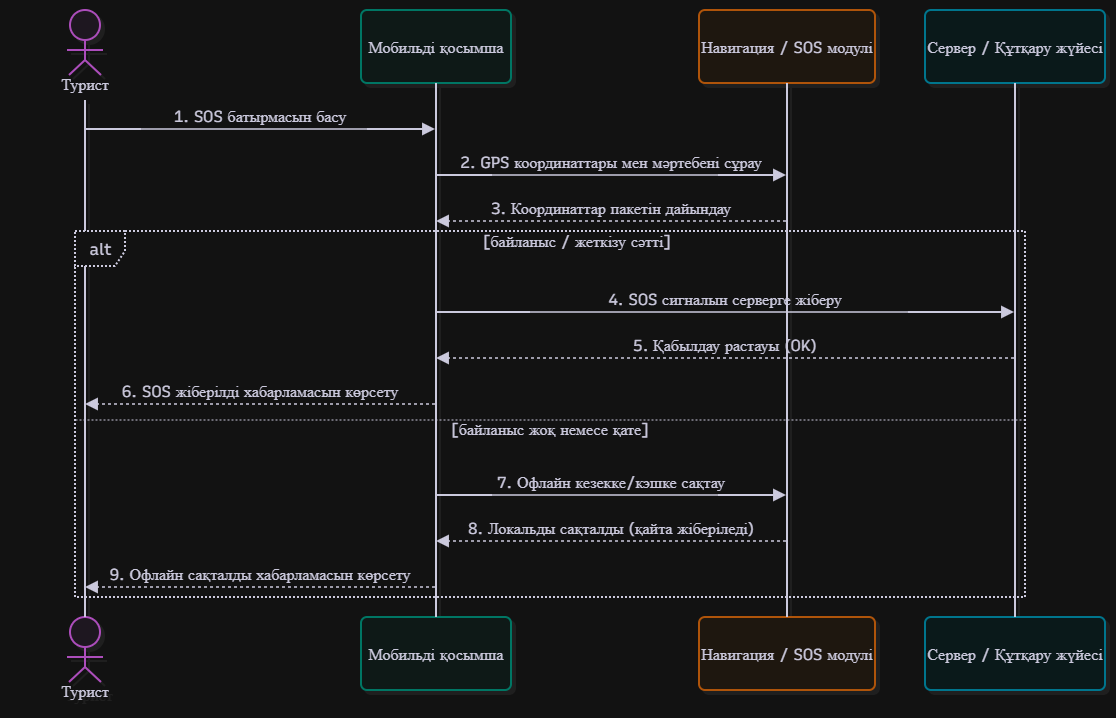

The diagram above was exported from draw.io. Its source (the exported page's mxGraphModel, read from the mxfile embedded in the PNG):
<mxGraphModel dx="1870" dy="1028" grid="1" gridSize="10" guides="1" tooltips="1" connect="1" arrows="1" fold="1" page="1" pageScale="1" pageWidth="827" pageHeight="1169" math="0" shadow="0">
  <root>
    <mxCell id="0" />
    <mxCell id="1" parent="0" />
    <UserObject label="" mermaidData="{&#10;  &quot;data&quot;: &quot;sequenceDiagram\n    actor T as Турист\n    participant A as Мобильді қосымша\n    participant S as Навигация / SOS модулі\n    participant SV as Сервер / Құтқару жүйесі\n\n    T-&gt;&gt;A: 1. SOS батырмасын басу\n    A-&gt;&gt;S: 2. GPS координаттары мен мәртебені сұрау\n    S--&gt;&gt;A: 3. Координаттар пакетін дайындау\n\n    alt байланыс / жеткізу сәтті\n        A-&gt;&gt;SV: 4. SOS сигналын серверге жіберу\n        SV--&gt;&gt;A: 5. Қабылдау растауы (OK)\n        A--&gt;&gt;T: 6. SOS жіберілді хабарламасын көрсету\n    else байланыс жоқ немесе қате\n        A-&gt;&gt;S: 7. Офлайн кезекке/кэшке сақтау\n        S--&gt;&gt;A: 8. Локальды сақталды (қайта жіберіледі)\n        A--&gt;&gt;T: 9. Офлайн сақталды хабарламасын көрсету\n    end&quot;,&#10;  &quot;config&quot;: null,&#10;  &quot;version&quot;: &quot;12&quot;&#10;}" id="8919vYGMEU_6BoYgvD18-20">
      <mxCell connectable="0" parent="1" style="group;transparentBounds=1;editIcon=1;lockedGroup=0;groupPadding=10;" vertex="1">
        <mxGeometry as="geometry" />
      </mxCell>
    </UserObject>
    <UserObject label="Турист" mermaidId="n:T" mermaidBaseStyle="html=1;shape=umlLifeline;perimeter=lifelinePerimeter;whiteSpace=wrap;container=1;dropTarget=0;collapsible=0;recursiveResize=0;outlineConnect=0;portConstraint=eastwest;newEdgeStyle={&quot;edgeStyle&quot;:&quot;sequenceEdgeStyle&quot;,&quot;libavoidRouting&quot;:0,&quot;curved&quot;:0,&quot;rounded&quot;:0};lifelineDashed=0;strokeWidth=2;rounded=1;absoluteArcSize=1;arcSize=12;lifelineColor=#28253D;fillColor=#FDF4FF;strokeColor=#E879F9;fontColor=#28253D;participant=seqActorStick;verticalAlign=bottom;align=center;spacingBottom=4;size=90;lifelineMirror=1;fontFamily=Recursive;fontSize=16;shadow=1;shadowColor=#000000;shadowOffsetX=4;shadowOffsetY=4;shadowBlur=0;shadowOpacity=6;" mermaidBaseValue="Турист" id="8919vYGMEU_6BoYgvD18-21">
      <mxCell parent="8919vYGMEU_6BoYgvD18-20" style="html=1;shape=umlLifeline;perimeter=lifelinePerimeter;whiteSpace=wrap;container=1;dropTarget=0;collapsible=0;recursiveResize=0;outlineConnect=0;portConstraint=eastwest;newEdgeStyle={&quot;edgeStyle&quot;:&quot;sequenceEdgeStyle&quot;,&quot;libavoidRouting&quot;:0,&quot;curved&quot;:0,&quot;rounded&quot;:0};lifelineDashed=0;strokeWidth=2;rounded=1;absoluteArcSize=1;arcSize=12;lifelineColor=#28253D;fillColor=#FDF4FF;strokeColor=#E879F9;fontColor=#28253D;participant=seqActorStick;verticalAlign=bottom;align=center;spacingBottom=4;size=90;lifelineMirror=1;fontFamily=Recursive;fontSize=16;shadow=1;shadowColor=#000000;shadowOffsetX=4;shadowOffsetY=4;shadowBlur=0;shadowOpacity=6;fontSource=https%3A%2F%2Ffonts.googleapis.com%2Fcss%3Ffamily%3DRecursive;" vertex="1">
        <mxGeometry height="697" width="150" x="30" y="1060" as="geometry" />
      </mxCell>
    </UserObject>
    <UserObject label="Мобильді қосымша" mermaidId="n:A" mermaidBaseStyle="html=1;shape=umlLifeline;perimeter=lifelinePerimeter;whiteSpace=wrap;container=1;dropTarget=0;collapsible=0;recursiveResize=0;outlineConnect=0;portConstraint=eastwest;newEdgeStyle={&quot;edgeStyle&quot;:&quot;sequenceEdgeStyle&quot;,&quot;libavoidRouting&quot;:0,&quot;curved&quot;:0,&quot;rounded&quot;:0};lifelineDashed=0;strokeWidth=2;rounded=1;absoluteArcSize=1;arcSize=12;lifelineColor=#28253D;fillColor=#F0FDFA;strokeColor=#2DD4BF;fontColor=#28253D;size=73;lifelineMirror=1;fontFamily=Recursive;fontSize=16;shadow=1;shadowColor=#000000;shadowOffsetX=4;shadowOffsetY=4;shadowBlur=0;shadowOpacity=6;" mermaidBaseValue="Мобильді қосымша" id="8919vYGMEU_6BoYgvD18-22">
      <mxCell parent="8919vYGMEU_6BoYgvD18-20" style="html=1;shape=umlLifeline;perimeter=lifelinePerimeter;whiteSpace=wrap;container=1;dropTarget=0;collapsible=0;recursiveResize=0;outlineConnect=0;portConstraint=eastwest;newEdgeStyle={&quot;edgeStyle&quot;:&quot;sequenceEdgeStyle&quot;,&quot;libavoidRouting&quot;:0,&quot;curved&quot;:0,&quot;rounded&quot;:0};lifelineDashed=0;strokeWidth=2;rounded=1;absoluteArcSize=1;arcSize=12;lifelineColor=#28253D;fillColor=#F0FDFA;strokeColor=#2DD4BF;fontColor=#28253D;size=73;lifelineMirror=1;fontFamily=Recursive;fontSize=16;shadow=1;shadowColor=#000000;shadowOffsetX=4;shadowOffsetY=4;shadowBlur=0;shadowOpacity=6;fontSource=https%3A%2F%2Ffonts.googleapis.com%2Fcss%3Ffamily%3DRecursive;" vertex="1">
        <mxGeometry height="680" width="150" x="381" y="1060" as="geometry" />
      </mxCell>
    </UserObject>
    <UserObject label="Навигация / SOS модулі" mermaidId="n:S" mermaidBaseStyle="html=1;shape=umlLifeline;perimeter=lifelinePerimeter;whiteSpace=wrap;container=1;dropTarget=0;collapsible=0;recursiveResize=0;outlineConnect=0;portConstraint=eastwest;newEdgeStyle={&quot;edgeStyle&quot;:&quot;sequenceEdgeStyle&quot;,&quot;libavoidRouting&quot;:0,&quot;curved&quot;:0,&quot;rounded&quot;:0};lifelineDashed=0;strokeWidth=2;rounded=1;absoluteArcSize=1;arcSize=12;lifelineColor=#28253D;fillColor=#FFF7ED;strokeColor=#FB923C;fontColor=#28253D;size=73;lifelineMirror=1;fontFamily=Recursive;fontSize=16;shadow=1;shadowColor=#000000;shadowOffsetX=4;shadowOffsetY=4;shadowBlur=0;shadowOpacity=6;" mermaidBaseValue="Навигация / SOS модулі" id="8919vYGMEU_6BoYgvD18-23">
      <mxCell parent="8919vYGMEU_6BoYgvD18-20" style="html=1;shape=umlLifeline;perimeter=lifelinePerimeter;whiteSpace=wrap;container=1;dropTarget=0;collapsible=0;recursiveResize=0;outlineConnect=0;portConstraint=eastwest;newEdgeStyle={&quot;edgeStyle&quot;:&quot;sequenceEdgeStyle&quot;,&quot;libavoidRouting&quot;:0,&quot;curved&quot;:0,&quot;rounded&quot;:0};lifelineDashed=0;strokeWidth=2;rounded=1;absoluteArcSize=1;arcSize=12;lifelineColor=#28253D;fillColor=#FFF7ED;strokeColor=#FB923C;fontColor=#28253D;size=73;lifelineMirror=1;fontFamily=Recursive;fontSize=16;shadow=1;shadowColor=#000000;shadowOffsetX=4;shadowOffsetY=4;shadowBlur=0;shadowOpacity=6;fontSource=https%3A%2F%2Ffonts.googleapis.com%2Fcss%3Ffamily%3DRecursive;" vertex="1">
        <mxGeometry height="680" width="176" x="719" y="1060" as="geometry" />
      </mxCell>
    </UserObject>
    <UserObject label="Сервер / Құтқару жүйесі" mermaidId="n:SV" mermaidBaseStyle="html=1;shape=umlLifeline;perimeter=lifelinePerimeter;whiteSpace=wrap;container=1;dropTarget=0;collapsible=0;recursiveResize=0;outlineConnect=0;portConstraint=eastwest;newEdgeStyle={&quot;edgeStyle&quot;:&quot;sequenceEdgeStyle&quot;,&quot;libavoidRouting&quot;:0,&quot;curved&quot;:0,&quot;rounded&quot;:0};lifelineDashed=0;strokeWidth=2;rounded=1;absoluteArcSize=1;arcSize=12;lifelineColor=#28253D;fillColor=#ECFEFF;strokeColor=#22D3EE;fontColor=#28253D;size=73;lifelineMirror=1;fontFamily=Recursive;fontSize=16;shadow=1;shadowColor=#000000;shadowOffsetX=4;shadowOffsetY=4;shadowBlur=0;shadowOpacity=6;" mermaidBaseValue="Сервер / Құтқару жүйесі" id="8919vYGMEU_6BoYgvD18-24">
      <mxCell parent="8919vYGMEU_6BoYgvD18-20" style="html=1;shape=umlLifeline;perimeter=lifelinePerimeter;whiteSpace=wrap;container=1;dropTarget=0;collapsible=0;recursiveResize=0;outlineConnect=0;portConstraint=eastwest;newEdgeStyle={&quot;edgeStyle&quot;:&quot;sequenceEdgeStyle&quot;,&quot;libavoidRouting&quot;:0,&quot;curved&quot;:0,&quot;rounded&quot;:0};lifelineDashed=0;strokeWidth=2;rounded=1;absoluteArcSize=1;arcSize=12;lifelineColor=#28253D;fillColor=#ECFEFF;strokeColor=#22D3EE;fontColor=#28253D;size=73;lifelineMirror=1;fontFamily=Recursive;fontSize=16;shadow=1;shadowColor=#000000;shadowOffsetX=4;shadowOffsetY=4;shadowBlur=0;shadowOpacity=6;fontSource=https%3A%2F%2Ffonts.googleapis.com%2Fcss%3Ffamily%3DRecursive;" vertex="1">
        <mxGeometry height="680" width="180" x="945" y="1060" as="geometry" />
      </mxCell>
    </UserObject>
    <UserObject label="alt" mermaidId="n:f0" mermaidBaseStyle="html=1;shape=umlFrame;dashed=1;fixDash=1;dashPattern=2 2;strokeWidth=2;pointerEvents=0;dropTarget=0;fillColor=#ffffff;strokeColor=#28253D;fontSize=16;align=center;verticalAlign=middle;fontFamily=Recursive;fontColor=#28253D;height=35;width=50;" mermaidBaseValue="alt" id="8919vYGMEU_6BoYgvD18-25">
      <mxCell parent="8919vYGMEU_6BoYgvD18-20" style="html=1;shape=umlFrame;dashed=1;fixDash=1;dashPattern=2 2;strokeWidth=2;pointerEvents=0;dropTarget=0;fillColor=#ffffff;strokeColor=#28253D;fontSize=16;align=center;verticalAlign=middle;fontFamily=Recursive;fontColor=#28253D;height=35;width=50;fontSource=https%3A%2F%2Ffonts.googleapis.com%2Fcss%3Ffamily%3DRecursive;" vertex="1">
        <mxGeometry height="366" width="950" x="95" y="1281" as="geometry" />
      </mxCell>
    </UserObject>
    <mxCell id="8919vYGMEU_6BoYgvD18-26" parent="8919vYGMEU_6BoYgvD18-25" style="text;strokeColor=none;fillColor=none;align=center;verticalAlign=middle;whiteSpace=wrap;fontSize=16;fontFamily=Recursive;fontColor=#28253D;fontSource=https%3A%2F%2Ffonts.googleapis.com%2Fcss%3Ffamily%3DRecursive;" value="[байланыс / жеткізу сәтті]" vertex="1">
      <mxGeometry height="16" width="896" x="54" y="2" as="geometry" />
    </mxCell>
    <mxCell id="8919vYGMEU_6BoYgvD18-27" parent="8919vYGMEU_6BoYgvD18-25" style="shape=line;dashed=1;fixDash=1;dashPattern=2 2;strokeColor=#28253D;" vertex="1">
      <mxGeometry height="1" width="950" y="188" as="geometry" />
    </mxCell>
    <mxCell id="8919vYGMEU_6BoYgvD18-28" parent="8919vYGMEU_6BoYgvD18-25" style="text;strokeColor=none;fillColor=none;align=center;verticalAlign=middle;whiteSpace=wrap;fontSize=16;fontFamily=Recursive;fontColor=#28253D;fontSource=https%3A%2F%2Ffonts.googleapis.com%2Fcss%3Ffamily%3DRecursive;" value="[байланыс жоқ немесе қате]" vertex="1">
      <mxGeometry height="16" width="950" y="190" as="geometry" />
    </mxCell>
    <UserObject label="1. SOS батырмасын басу" mermaidId="e:T-&gt;A#0" mermaidBaseStyle="endArrow=block;endSize=9;verticalAlign=bottom;spacingBottom=2;edgeStyle=sequenceEdgeStyle;libavoidRouting=0;curved=0;rounded=0;fontSize=16;labelBackgroundColor=none;strokeWidth=1.5;strokeColor=#28253D;fontColor=#28253D;fontFamily=Recursive;" mermaidBaseValue="1. SOS батырмасын басу" id="8919vYGMEU_6BoYgvD18-29">
      <mxCell edge="1" parent="8919vYGMEU_6BoYgvD18-20" source="8919vYGMEU_6BoYgvD18-21" style="endArrow=block;endSize=9;verticalAlign=bottom;spacingBottom=2;edgeStyle=sequenceEdgeStyle;libavoidRouting=0;curved=0;rounded=0;fontSize=16;labelBackgroundColor=none;strokeWidth=1.5;strokeColor=#28253D;fontColor=#28253D;fontFamily=Recursive;fontSource=https%3A%2F%2Ffonts.googleapis.com%2Fcss%3Ffamily%3DRecursive;" target="8919vYGMEU_6BoYgvD18-22">
        <mxGeometry relative="1" as="geometry">
          <Array as="points">
            <mxPoint x="281" y="1179" />
          </Array>
          <mxPoint x="105" y="1179" as="sourcePoint" />
          <mxPoint x="456" y="1179" as="targetPoint" />
        </mxGeometry>
      </mxCell>
    </UserObject>
    <UserObject label="2. GPS координаттары мен мәртебені сұрау" mermaidId="e:A-&gt;S#0" mermaidBaseStyle="endArrow=block;endSize=9;verticalAlign=bottom;spacingBottom=2;edgeStyle=sequenceEdgeStyle;libavoidRouting=0;curved=0;rounded=0;fontSize=16;labelBackgroundColor=none;strokeWidth=1.5;strokeColor=#28253D;fontColor=#28253D;fontFamily=Recursive;" mermaidBaseValue="2. GPS координаттары мен мәртебені сұрау" id="8919vYGMEU_6BoYgvD18-30">
      <mxCell edge="1" parent="8919vYGMEU_6BoYgvD18-20" source="8919vYGMEU_6BoYgvD18-22" style="endArrow=block;endSize=9;verticalAlign=bottom;spacingBottom=2;edgeStyle=sequenceEdgeStyle;libavoidRouting=0;curved=0;rounded=0;fontSize=16;labelBackgroundColor=none;strokeWidth=1.5;strokeColor=#28253D;fontColor=#28253D;fontFamily=Recursive;fontSource=https%3A%2F%2Ffonts.googleapis.com%2Fcss%3Ffamily%3DRecursive;" target="8919vYGMEU_6BoYgvD18-23">
        <mxGeometry relative="1" as="geometry">
          <Array as="points">
            <mxPoint x="632" y="1225" />
          </Array>
          <mxPoint x="456" y="1225" as="sourcePoint" />
          <mxPoint x="807" y="1225" as="targetPoint" />
        </mxGeometry>
      </mxCell>
    </UserObject>
    <UserObject label="3. Координаттар пакетін дайындау" mermaidId="e:S-&gt;A#0" mermaidBaseStyle="dashed=1;fixDash=1;dashPattern=3 3;endArrow=block;endSize=9;verticalAlign=bottom;spacingBottom=2;edgeStyle=sequenceEdgeStyle;libavoidRouting=0;curved=0;rounded=0;fontSize=16;labelBackgroundColor=none;strokeWidth=1.5;strokeColor=#28253D;fontColor=#28253D;fontFamily=Recursive;" mermaidBaseValue="3. Координаттар пакетін дайындау" id="8919vYGMEU_6BoYgvD18-31">
      <mxCell edge="1" parent="8919vYGMEU_6BoYgvD18-20" source="8919vYGMEU_6BoYgvD18-23" style="dashed=1;fixDash=1;dashPattern=3 3;endArrow=block;endSize=9;verticalAlign=bottom;spacingBottom=2;edgeStyle=sequenceEdgeStyle;libavoidRouting=0;curved=0;rounded=0;fontSize=16;labelBackgroundColor=none;strokeWidth=1.5;strokeColor=#28253D;fontColor=#28253D;fontFamily=Recursive;fontSource=https%3A%2F%2Ffonts.googleapis.com%2Fcss%3Ffamily%3DRecursive;" target="8919vYGMEU_6BoYgvD18-22">
        <mxGeometry relative="1" as="geometry">
          <Array as="points">
            <mxPoint x="632" y="1271" />
          </Array>
          <mxPoint x="807" y="1271" as="sourcePoint" />
          <mxPoint x="456" y="1271" as="targetPoint" />
        </mxGeometry>
      </mxCell>
    </UserObject>
    <UserObject label="4. SOS сигналын серверге жіберу" mermaidId="e:A-&gt;SV#0" mermaidBaseStyle="endArrow=block;endSize=9;verticalAlign=bottom;spacingBottom=2;edgeStyle=sequenceEdgeStyle;libavoidRouting=0;curved=0;rounded=0;fontSize=16;labelBackgroundColor=none;strokeWidth=1.5;strokeColor=#28253D;fontColor=#28253D;fontFamily=Recursive;" mermaidBaseValue="4. SOS сигналын серверге жіберу" id="8919vYGMEU_6BoYgvD18-32">
      <mxCell edge="1" parent="8919vYGMEU_6BoYgvD18-20" source="8919vYGMEU_6BoYgvD18-22" style="endArrow=block;endSize=9;verticalAlign=bottom;spacingBottom=2;edgeStyle=sequenceEdgeStyle;libavoidRouting=0;curved=0;rounded=0;fontSize=16;labelBackgroundColor=none;strokeWidth=1.5;strokeColor=#28253D;fontColor=#28253D;fontFamily=Recursive;fontSource=https%3A%2F%2Ffonts.googleapis.com%2Fcss%3Ffamily%3DRecursive;" target="8919vYGMEU_6BoYgvD18-24">
        <mxGeometry relative="1" as="geometry">
          <Array as="points">
            <mxPoint x="746" y="1362" />
          </Array>
          <mxPoint x="456" y="1362" as="sourcePoint" />
          <mxPoint x="1035" y="1362" as="targetPoint" />
        </mxGeometry>
      </mxCell>
    </UserObject>
    <UserObject label="5. Қабылдау растауы (OK)" mermaidId="e:SV-&gt;A#0" mermaidBaseStyle="dashed=1;fixDash=1;dashPattern=3 3;endArrow=block;endSize=9;verticalAlign=bottom;spacingBottom=2;edgeStyle=sequenceEdgeStyle;libavoidRouting=0;curved=0;rounded=0;fontSize=16;labelBackgroundColor=none;strokeWidth=1.5;strokeColor=#28253D;fontColor=#28253D;fontFamily=Recursive;" mermaidBaseValue="5. Қабылдау растауы (OK)" id="8919vYGMEU_6BoYgvD18-33">
      <mxCell edge="1" parent="8919vYGMEU_6BoYgvD18-20" source="8919vYGMEU_6BoYgvD18-24" style="dashed=1;fixDash=1;dashPattern=3 3;endArrow=block;endSize=9;verticalAlign=bottom;spacingBottom=2;edgeStyle=sequenceEdgeStyle;libavoidRouting=0;curved=0;rounded=0;fontSize=16;labelBackgroundColor=none;strokeWidth=1.5;strokeColor=#28253D;fontColor=#28253D;fontFamily=Recursive;fontSource=https%3A%2F%2Ffonts.googleapis.com%2Fcss%3Ffamily%3DRecursive;" target="8919vYGMEU_6BoYgvD18-22">
        <mxGeometry relative="1" as="geometry">
          <Array as="points">
            <mxPoint x="746" y="1408" />
          </Array>
          <mxPoint x="1035" y="1408" as="sourcePoint" />
          <mxPoint x="456" y="1408" as="targetPoint" />
        </mxGeometry>
      </mxCell>
    </UserObject>
    <UserObject label="6. SOS жіберілді хабарламасын көрсету" mermaidId="e:A-&gt;T#0" mermaidBaseStyle="dashed=1;fixDash=1;dashPattern=3 3;endArrow=block;endSize=9;verticalAlign=bottom;spacingBottom=2;edgeStyle=sequenceEdgeStyle;libavoidRouting=0;curved=0;rounded=0;fontSize=16;labelBackgroundColor=none;strokeWidth=1.5;strokeColor=#28253D;fontColor=#28253D;fontFamily=Recursive;" mermaidBaseValue="6. SOS жіберілді хабарламасын көрсету" id="8919vYGMEU_6BoYgvD18-34">
      <mxCell edge="1" parent="8919vYGMEU_6BoYgvD18-20" source="8919vYGMEU_6BoYgvD18-22" style="dashed=1;fixDash=1;dashPattern=3 3;endArrow=block;endSize=9;verticalAlign=bottom;spacingBottom=2;edgeStyle=sequenceEdgeStyle;libavoidRouting=0;curved=0;rounded=0;fontSize=16;labelBackgroundColor=none;strokeWidth=1.5;strokeColor=#28253D;fontColor=#28253D;fontFamily=Recursive;fontSource=https%3A%2F%2Ffonts.googleapis.com%2Fcss%3Ffamily%3DRecursive;" target="8919vYGMEU_6BoYgvD18-21">
        <mxGeometry relative="1" as="geometry">
          <Array as="points">
            <mxPoint x="281" y="1454" />
          </Array>
          <mxPoint x="456" y="1454" as="sourcePoint" />
          <mxPoint x="105" y="1454" as="targetPoint" />
        </mxGeometry>
      </mxCell>
    </UserObject>
    <UserObject label="7. Офлайн кезекке/кэшке сақтау" mermaidId="e:A-&gt;S#1" mermaidBaseStyle="endArrow=block;endSize=9;verticalAlign=bottom;spacingBottom=2;edgeStyle=sequenceEdgeStyle;libavoidRouting=0;curved=0;rounded=0;fontSize=16;labelBackgroundColor=none;strokeWidth=1.5;strokeColor=#28253D;fontColor=#28253D;fontFamily=Recursive;" mermaidBaseValue="7. Офлайн кезекке/кэшке сақтау" id="8919vYGMEU_6BoYgvD18-35">
      <mxCell edge="1" parent="8919vYGMEU_6BoYgvD18-20" source="8919vYGMEU_6BoYgvD18-22" style="endArrow=block;endSize=9;verticalAlign=bottom;spacingBottom=2;edgeStyle=sequenceEdgeStyle;libavoidRouting=0;curved=0;rounded=0;fontSize=16;labelBackgroundColor=none;strokeWidth=1.5;strokeColor=#28253D;fontColor=#28253D;fontFamily=Recursive;fontSource=https%3A%2F%2Ffonts.googleapis.com%2Fcss%3Ffamily%3DRecursive;" target="8919vYGMEU_6BoYgvD18-23">
        <mxGeometry relative="1" as="geometry">
          <Array as="points">
            <mxPoint x="632" y="1545" />
          </Array>
          <mxPoint x="456" y="1545" as="sourcePoint" />
          <mxPoint x="807" y="1545" as="targetPoint" />
        </mxGeometry>
      </mxCell>
    </UserObject>
    <UserObject label="8. Локальды сақталды (қайта жіберіледі)" mermaidId="e:S-&gt;A#1" mermaidBaseStyle="dashed=1;fixDash=1;dashPattern=3 3;endArrow=block;endSize=9;verticalAlign=bottom;spacingBottom=2;edgeStyle=sequenceEdgeStyle;libavoidRouting=0;curved=0;rounded=0;fontSize=16;labelBackgroundColor=none;strokeWidth=1.5;strokeColor=#28253D;fontColor=#28253D;fontFamily=Recursive;" mermaidBaseValue="8. Локальды сақталды (қайта жіберіледі)" id="8919vYGMEU_6BoYgvD18-36">
      <mxCell edge="1" parent="8919vYGMEU_6BoYgvD18-20" source="8919vYGMEU_6BoYgvD18-23" style="dashed=1;fixDash=1;dashPattern=3 3;endArrow=block;endSize=9;verticalAlign=bottom;spacingBottom=2;edgeStyle=sequenceEdgeStyle;libavoidRouting=0;curved=0;rounded=0;fontSize=16;labelBackgroundColor=none;strokeWidth=1.5;strokeColor=#28253D;fontColor=#28253D;fontFamily=Recursive;fontSource=https%3A%2F%2Ffonts.googleapis.com%2Fcss%3Ffamily%3DRecursive;" target="8919vYGMEU_6BoYgvD18-22">
        <mxGeometry relative="1" as="geometry">
          <Array as="points">
            <mxPoint x="632" y="1591" />
          </Array>
          <mxPoint x="807" y="1591" as="sourcePoint" />
          <mxPoint x="456" y="1591" as="targetPoint" />
        </mxGeometry>
      </mxCell>
    </UserObject>
    <UserObject label="9. Офлайн сақталды хабарламасын көрсету" mermaidId="e:A-&gt;T#1" mermaidBaseStyle="dashed=1;fixDash=1;dashPattern=3 3;endArrow=block;endSize=9;verticalAlign=bottom;spacingBottom=2;edgeStyle=sequenceEdgeStyle;libavoidRouting=0;curved=0;rounded=0;fontSize=16;labelBackgroundColor=none;strokeWidth=1.5;strokeColor=#28253D;fontColor=#28253D;fontFamily=Recursive;" mermaidBaseValue="9. Офлайн сақталды хабарламасын көрсету" id="8919vYGMEU_6BoYgvD18-37">
      <mxCell edge="1" parent="8919vYGMEU_6BoYgvD18-20" source="8919vYGMEU_6BoYgvD18-22" style="dashed=1;fixDash=1;dashPattern=3 3;endArrow=block;endSize=9;verticalAlign=bottom;spacingBottom=2;edgeStyle=sequenceEdgeStyle;libavoidRouting=0;curved=0;rounded=0;fontSize=16;labelBackgroundColor=none;strokeWidth=1.5;strokeColor=#28253D;fontColor=#28253D;fontFamily=Recursive;fontSource=https%3A%2F%2Ffonts.googleapis.com%2Fcss%3Ffamily%3DRecursive;" target="8919vYGMEU_6BoYgvD18-21">
        <mxGeometry relative="1" as="geometry">
          <Array as="points">
            <mxPoint x="281" y="1637" />
          </Array>
          <mxPoint x="456" y="1637" as="sourcePoint" />
          <mxPoint x="105" y="1637" as="targetPoint" />
        </mxGeometry>
      </mxCell>
    </UserObject>
  </root>
</mxGraphModel>